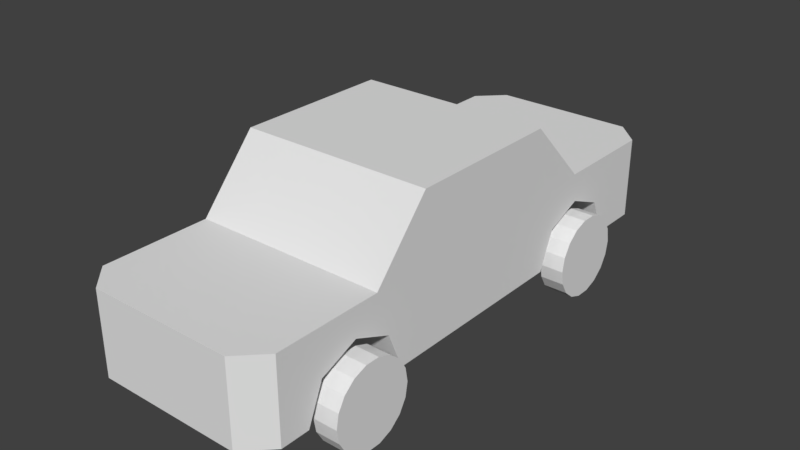 # Source: Car_1.blend  (saved by Blender 2.77.0; exported with 4.5.12 LTS)
import bpy
from mathutils import Matrix  # noqa: F401  (used for matrix-valued properties, if any)

bpy.ops.wm.read_factory_settings(use_empty=True)
scene = bpy.context.scene
scene.name = 'Scene'

# ---- collections
col_collection_1 = bpy.data.collections.new('Collection 1'); scene.collection.children.link(col_collection_1)

# ---- materials (node trees are filled in below, after node groups)
mat_material = bpy.data.materials.new('Material')
mat_material.alpha_threshold = 0.0
mat_material.use_transparent_shadow = False
mat_material.roughness = 0.5
mat_material.line_color = (0.0, 0.0, 0.0, 1.0)

# ---- material node trees

# ---- world
world_world = bpy.data.worlds.new('World'); scene.world = world_world
world_world.color = (0.05088, 0.05088, 0.05088)
world_world.use_sun_shadow = False
world_world.sun_shadow_jitter_overblur = 0.0
world_world.cycles.sampling_method = 'MANUAL'

# ---- meshes
me_cube = bpy.data.meshes.new('Cube')
me_cube.from_pydata([(0.0, -1.7, 1.0), (0.0, -1.0, 1.8), (0.0, 0.9213, 1.8), (0.0, 1.7, 1.0), (-2.35, -1.7, 1.0), (-2.35, -1.0, 1.8), (-2.35, 0.9213, 1.8), (-2.35, 1.7, 1.0), (0.0, -2.65, 0.0), (0.0, -1.35, 0.0), (-9.537e-07, -2.46, 0.4596), (-9.537e-07, -2.0, 0.65), (-9.537e-07, -1.54, 0.4596), (-2.35, -2.65, 0.0), (-2.35, -1.35, 0.0), (-2.35, -2.46, 0.4596), (-2.35, -2.0, 0.65), (-2.35, -1.54, 0.4596), (0.0, 1.099, 0.0), (0.0, 2.399, 0.0), (-9.537e-07, 1.29, 0.4596), (-9.537e-07, 1.749, 0.65), (-9.537e-07, 2.209, 0.4596), (-2.35, 1.099, 0.0), (-2.35, 2.399, 0.0), (-2.35, 1.29, 0.4596), (-2.35, 1.749, 0.65), (-2.35, 2.209, 0.4596), (0.0, -3.0, 0.0), (-0.3, -3.3, 0.0), (-0.3, -3.3, 1.0), (0.0, -3.0, 1.0), (-2.05, -3.3, 0.0), (-2.35, -3.0, 0.0), (-2.35, -3.0, 1.0), (-2.05, -3.3, 1.0), (0.0, 3.0, 1.0), (-0.3, 3.3, 1.0), (-0.3, 3.3, 0.0), (0.0, 3.0, 0.0), (-2.05, 3.3, 1.0), (-2.35, 3.0, 1.0), (-2.35, 3.0, 0.0), (-2.05, 3.3, 0.0)], [], [(0, 4, 34, 35, 30, 31), (38, 43, 40, 37), (19, 24, 42, 43, 38, 39), (2, 6, 5, 1), (36, 37, 40, 41, 7, 3), (3, 7, 6, 2), (1, 5, 4, 0), (28, 29, 32, 33, 13, 8), (9, 14, 23, 18), (34, 4, 5, 6, 7, 41, 42, 24, 27, 26, 25, 23, 14, 17, 16, 15, 13, 33), (21, 20, 25, 26), (22, 21, 26, 27), (19, 22, 27, 24), (20, 18, 23, 25), (9, 12, 17, 14), (12, 11, 16, 17), (11, 10, 15, 16), (10, 8, 13, 15), (28, 31, 30, 29), (32, 35, 34, 33), (30, 35, 32, 29), (36, 39, 38, 37), (40, 43, 42, 41), (31, 28, 8, 10, 11, 12, 9, 18, 20, 21, 22, 19, 39, 36, 3, 2, 1, 0)])
_uv = me_cube.uv_layers.new(name='UVMap')
_uv.uv.foreach_set('vector', [0.1468, 0.7845, 0.1468, 0.9998, 0.02766, 0.9998, 0.0001722, 0.9723, 0.0001722, 0.812, 0.02766, 0.7845, 0.5887, 0.4036, 0.7491, 0.4036, 0.7491, 0.4952, 0.5887, 0.4952, 0.6488, 0.7842, 0.6488, 0.5689, 0.7038, 0.5689, 0.7313, 0.5964, 0.7313, 0.7567, 0.7038, 0.7842, 0.4202, 0.7845, 0.4202, 0.9998, 0.2441, 0.9998, 0.2441, 0.7845, 0.6416, 0.7845, 0.669, 0.812, 0.669, 0.9723, 0.6416, 0.9998, 0.5225, 0.9998, 0.5225, 0.7845, 0.5225, 0.7845, 0.5225, 0.9998, 0.4202, 0.9998, 0.4202, 0.7845, 0.2441, 0.7845, 0.2441, 0.9998, 0.1468, 0.9998, 0.1468, 0.7845, 0.02766, 0.7842, 0.0001722, 0.7567, 0.0001722, 0.5964, 0.02766, 0.5689, 0.05972, 0.5689, 0.05972, 0.7842, 0.242, 0.7842, 0.242, 0.5689, 0.4664, 0.5689, 0.4664, 0.7842, 0.2382, 0.07347, 0.3573, 0.07347, 0.4215, 0.0001722, 0.5975, 0.0001722, 0.6688, 0.07347, 0.7879, 0.07347, 0.7879, 0.1651, 0.7329, 0.1651, 0.7155, 0.2072, 0.6734, 0.2246, 0.6313, 0.2421, 0.6138, 0.2842, 0.3894, 0.2842, 0.372, 0.2421, 0.3299, 0.2246, 0.2877, 0.2072, 0.2703, 0.1651, 0.2382, 0.1651, 0.5576, 0.7842, 0.512, 0.7842, 0.512, 0.5689, 0.5576, 0.5689, 0.6032, 0.7842, 0.5576, 0.7842, 0.5576, 0.5689, 0.6032, 0.5689, 0.6488, 0.7842, 0.6032, 0.7842, 0.6032, 0.5689, 0.6488, 0.5689, 0.512, 0.7842, 0.4664, 0.7842, 0.4664, 0.5689, 0.512, 0.5689, 0.242, 0.7842, 0.1965, 0.7842, 0.1965, 0.5689, 0.242, 0.5689, 0.1965, 0.7842, 0.1509, 0.7842, 0.1509, 0.5689, 0.1965, 0.5689, 0.1509, 0.7842, 0.1053, 0.7842, 0.1053, 0.5689, 0.1509, 0.5689, 0.1053, 0.7842, 0.05972, 0.7842, 0.05972, 0.5689, 0.1053, 0.5689, 0.0001722, 0.1651, 0.0001722, 0.07347, 0.03904, 0.07347, 0.03904, 0.1651, 0.1994, 0.1651, 0.1994, 0.07347, 0.2382, 0.07347, 0.2382, 0.1651, 0.03904, 0.07347, 0.1994, 0.07347, 0.1994, 0.1651, 0.03904, 0.1651, 0.5499, 0.4952, 0.5499, 0.4036, 0.5887, 0.4036, 0.5887, 0.4952, 0.8268, 0.07347, 0.8268, 0.1651, 0.7879, 0.1651, 0.7879, 0.07347, 0.0001722, 0.4952, 0.0001722, 0.4036, 0.03224, 0.4036, 0.04968, 0.3615, 0.09179, 0.3441, 0.1339, 0.3266, 0.1513, 0.2845, 0.3757, 0.2845, 0.3932, 0.3266, 0.4353, 0.3441, 0.4774, 0.3615, 0.4949, 0.4036, 0.5499, 0.4036, 0.5499, 0.4952, 0.4308, 0.4952, 0.3594, 0.5685, 0.1834, 0.5685, 0.1193, 0.4952])
me_cube.materials.append(mat_material)
me_cube.use_remesh_preserve_volume = False
me_cube.use_remesh_preserve_attributes = False
me_cube.use_mirror_vertex_groups = False
me_cube.update()
me_circle_005 = bpy.data.meshes.new('Circle.005')
me_circle_005.from_pydata([(3.986e-09, 0.5, -0.09119), (-0.171, 0.4698, -0.09119), (-0.3214, 0.383, -0.09119), (-0.433, 0.25, -0.09119), (-0.4924, 0.08682, -0.09119), (-0.4924, -0.08682, -0.09119), (-0.433, -0.25, -0.09119), (-0.3214, -0.383, -0.09119), (-0.171, -0.4698, -0.09119), (-7.151e-08, -0.5, -0.09119), (0.171, -0.4698, -0.09119), (0.3214, -0.383, -0.09119), (0.433, -0.25, -0.09119), (0.4924, -0.08682, -0.09119), (0.4924, 0.08682, -0.09119), (0.433, 0.25, -0.09119), (0.3214, 0.383, -0.09119), (0.171, 0.4698, -0.09119), (-0.171, 0.4698, 0.1988), (1.317e-08, 0.5, 0.1988), (-0.3214, 0.383, 0.1988), (-0.433, 0.25, 0.1988), (-0.4924, 0.08682, 0.1988), (-0.4924, -0.08682, 0.1988), (-0.433, -0.25, 0.1988), (-0.3214, -0.383, 0.1988), (-0.171, -0.4698, 0.1988), (-6.233e-08, -0.5, 0.1988), (0.171, -0.4698, 0.1988), (0.3214, -0.383, 0.1988), (0.433, -0.25, 0.1988), (0.4924, -0.08682, 0.1988), (0.4924, 0.08682, 0.1988), (0.433, 0.25, 0.1988), (0.3214, 0.383, 0.1988), (0.171, 0.4698, 0.1988)], [], [(1, 0, 17, 16, 15, 14, 13, 12, 11, 10, 9, 8, 7, 6, 5, 4, 3, 2), (18, 20, 21, 22, 23, 24, 25, 26, 27, 28, 29, 30, 31, 32, 33, 34, 35, 19), (8, 9, 27, 26), (1, 2, 20, 18), (16, 17, 35, 34), (9, 10, 28, 27), (2, 3, 21, 20), (17, 0, 19, 35), (10, 11, 29, 28), (3, 4, 22, 21), (11, 12, 30, 29), (4, 5, 23, 22), (12, 13, 31, 30), (5, 6, 24, 23), (13, 14, 32, 31), (6, 7, 25, 24), (14, 15, 33, 32), (7, 8, 26, 25), (0, 1, 18, 19), (15, 16, 34, 33)])
_uv = me_circle_005.uv_layers.new(name='UVMap')
_uv.uv.foreach_set('vector', [0.5, 1.0, 0.671, 0.9698, 0.8214, 0.883, 0.933, 0.75, 0.9924, 0.5868, 0.9924, 0.4132, 0.933, 0.25, 0.8214, 0.117, 0.671, 0.03015, 0.5, 0.0, 0.329, 0.03015, 0.1786, 0.117, 0.06699, 0.25, 0.007596, 0.4132, 0.007596, 0.5868, 0.06699, 0.75, 0.1786, 0.883, 0.329, 0.9698, 0.5, 1.0, 0.671, 0.9698, 0.8214, 0.883, 0.933, 0.75, 0.9924, 0.5868, 0.9924, 0.4132, 0.933, 0.25, 0.8214, 0.117, 0.671, 0.03015, 0.5, 0.0, 0.329, 0.03015, 0.1786, 0.117, 0.06699, 0.25, 0.007596, 0.4132, 0.007596, 0.5868, 0.06699, 0.75, 0.1786, 0.883, 0.329, 0.9698, 0.0, 0.0, 1.0, 0.0, 1.0, 1.0, 0.0, 1.0, 0.0, 0.0, 1.0, 0.0, 1.0, 1.0, 0.0, 1.0, 0.0, 0.0, 1.0, 0.0, 1.0, 1.0, 0.0, 1.0, 0.0, 0.0, 1.0, 0.0, 1.0, 1.0, 0.0, 1.0, 0.0, 0.0, 1.0, 0.0, 1.0, 1.0, 0.0, 1.0, 0.0, 0.0, 1.0, 0.0, 1.0, 1.0, 0.0, 1.0, 0.0, 0.0, 1.0, 0.0, 1.0, 1.0, 0.0, 1.0, 0.0, 0.0, 1.0, 0.0, 1.0, 1.0, 0.0, 1.0, 0.0, 0.0, 1.0, 0.0, 1.0, 1.0, 0.0, 1.0, 0.0, 0.0, 1.0, 0.0, 1.0, 1.0, 0.0, 1.0, 0.0, 0.0, 1.0, 0.0, 1.0, 1.0, 0.0, 1.0, 0.0, 0.0, 1.0, 0.0, 1.0, 1.0, 0.0, 1.0, 0.0, 0.0, 1.0, 0.0, 1.0, 1.0, 0.0, 1.0, 0.0, 0.0, 1.0, 0.0, 1.0, 1.0, 0.0, 1.0, 0.0, 0.0, 1.0, 0.0, 1.0, 1.0, 0.0, 1.0, 0.0, 0.0, 1.0, 0.0, 1.0, 1.0, 0.0, 1.0, 0.0, 0.0, 1.0, 0.0, 1.0, 1.0, 0.0, 1.0, 0.0, 0.0, 1.0, 0.0, 1.0, 1.0, 0.0, 1.0])
me_circle_005.use_remesh_preserve_volume = False
me_circle_005.use_remesh_preserve_attributes = False
me_circle_005.use_mirror_vertex_groups = False
me_circle_005.update()

# ---- objects
ob_car = bpy.data.objects.new('Car', None)
ob_car_frame = bpy.data.objects.new('Car_Frame', me_cube)
ob_wheel = bpy.data.objects.new('Wheel', me_circle_005)

# ---- transforms, parenting, visibility, modifiers, constraints
ob_car.location = (0.0, 0.0, 0.5)
ob_car.empty_image_offset = (0.0, 0.0)
ob_car.lineart.crease_threshold = 0.0
ob_car_frame.parent = ob_car
ob_car_frame.matrix_parent_inverse = Matrix(((1.0, 0.0, 0.0, 1.2), (0.0, 1.0, 0.0, 0.0), (0.0, 0.0, 1.0, 0.0), (0.0, 0.0, 0.0, 1.0)))
ob_car_frame.location = (0.0, 0.0, 0.0)
ob_car_frame.lock_rotations_4d = False
ob_car_frame.empty_display_type = 'ARROWS'
ob_car_frame.lineart.crease_threshold = 0.0
ob_wheel.parent = ob_car
ob_wheel.matrix_parent_inverse = Matrix(((1.0, 0.0, 0.0, 1.2), (0.0, 1.0, 0.0, 0.0), (0.0, 0.0, 1.0, 0.0), (0.0, 0.0, 0.0, 1.0)))
ob_wheel.location = (0.0, -2.0, 0.0)
ob_wheel.rotation_euler = (0.0, 1.571, 0.0)
ob_wheel.lineart.crease_threshold = 0.0
_m = ob_wheel.modifiers.new('Array', 'ARRAY')
_m.constant_offset_displace = (0.0, 0.0, 0.0)
_m.relative_offset_displace = (0.0, 3.75, 0.0)
_m = ob_wheel.modifiers.new('Array.001', 'ARRAY')
_m.constant_offset_displace = (0.0, 0.0, 0.0)
_m.relative_offset_displace = (0.0, 0.0, -8.27)

# ---- collection membership
col_collection_1.objects.link(ob_car)
col_collection_1.objects.link(ob_car_frame)
col_collection_1.objects.link(ob_wheel)

# ---- scene / render settings (as saved in the file)
scene.frame_start = 1; scene.frame_end = 250; scene.frame_set(0)
scene.render.engine = 'BLENDER_EEVEE_NEXT'
scene.render.resolution_percentage = 50
scene.render.dither_intensity = 0.0
scene.cycles.use_denoising = False
scene.cycles.samples = 128
scene.cycles.sampling_pattern = 'TABULATED_SOBOL'
scene.cycles.light_sampling_threshold = 0.0
scene.cycles.use_adaptive_sampling = False
scene.cycles.use_light_tree = False
scene.cycles.blur_glossy = 0.0
scene.cycles.sample_clamp_indirect = 0.0
scene.view_settings.view_transform = 'Standard'
bpy.context.view_layer.update()

# ---- added for rendering (the .blend has no active camera and no usable light): camera, sun
cam_auto = bpy.data.cameras.new('AutoCamera')
cam_auto.lens = 50.0
cam_auto.sensor_width = 36.0
cam_auto.clip_end = 1000.0
ob_auto_camera = bpy.data.objects.new('AutoCamera', cam_auto)
scene.collection.objects.link(ob_auto_camera)
ob_auto_camera.location = (6.981, -8.31162, 6.69488)
ob_auto_camera.rotation_euler = (1.09748, -7.21219e-08, 0.694738)
scene.camera = ob_auto_camera
light_auto_sun = bpy.data.lights.new('AutoSun', 'SUN')
light_auto_sun.energy = 3.0
light_auto_sun.angle = 0.0523599
ob_auto_sun = bpy.data.objects.new('AutoSun', light_auto_sun)
scene.collection.objects.link(ob_auto_sun)
ob_auto_sun.rotation_euler = (0.872665, 0.174533, 0.523599)
bpy.context.view_layer.update()
